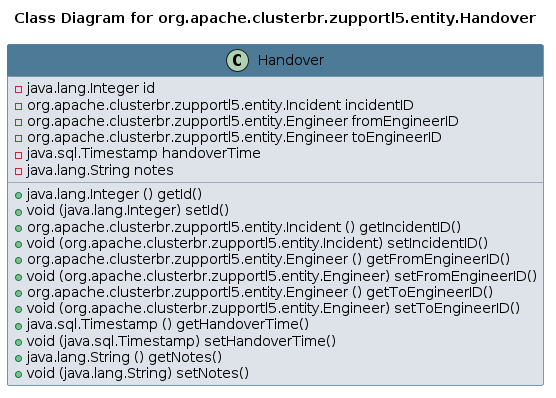

The diagram above was rendered by PlantUML. Its source (embedded in the PNG):
@startuml 
skinparam class { 
 BackgroundColor #DEE3E9 
 ArrowColor #4D7A97 
 BorderColor #4D7A97 
}
left to right direction 
title Class Diagram for org.apache.clusterbr.zupportl5.entity.Handover
skinparam titleBackgroundColor White
skinparam classHeaderBackgroundColor #4D7A97 
skinparam stereotypeCBackgroundColor #F8981D 

class Handover {
 - java.lang.Integer id
 - org.apache.clusterbr.zupportl5.entity.Incident incidentID
 - org.apache.clusterbr.zupportl5.entity.Engineer fromEngineerID
 - org.apache.clusterbr.zupportl5.entity.Engineer toEngineerID
 - java.sql.Timestamp handoverTime
 - java.lang.String notes
 + java.lang.Integer () getId()
 + void (java.lang.Integer) setId()
 + org.apache.clusterbr.zupportl5.entity.Incident () getIncidentID()
 + void (org.apache.clusterbr.zupportl5.entity.Incident) setIncidentID()
 + org.apache.clusterbr.zupportl5.entity.Engineer () getFromEngineerID()
 + void (org.apache.clusterbr.zupportl5.entity.Engineer) setFromEngineerID()
 + org.apache.clusterbr.zupportl5.entity.Engineer () getToEngineerID()
 + void (org.apache.clusterbr.zupportl5.entity.Engineer) setToEngineerID()
 + java.sql.Timestamp () getHandoverTime()
 + void (java.sql.Timestamp) setHandoverTime()
 + java.lang.String () getNotes()
 + void (java.lang.String) setNotes()
}
@enduml